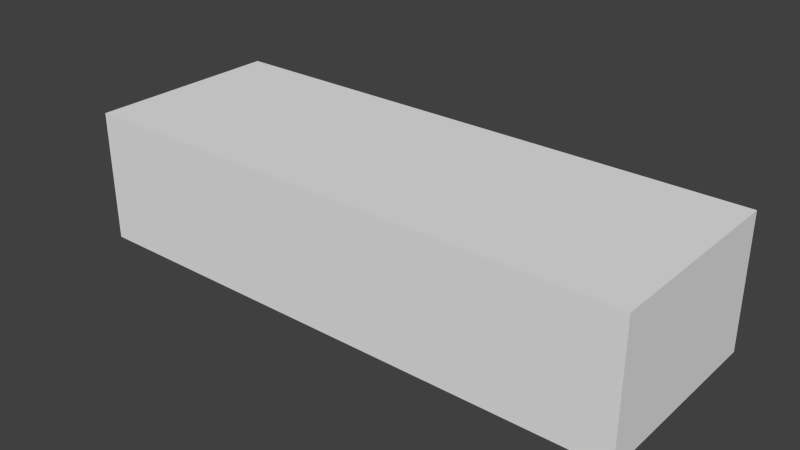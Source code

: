 # Source: Closer.blend  (saved by Blender 2.74.0; exported with 4.5.12 LTS)
import bpy
from mathutils import Matrix  # noqa: F401  (used for matrix-valued properties, if any)

bpy.ops.wm.read_factory_settings(use_empty=True)
scene = bpy.context.scene
scene.name = 'Scene'

# ---- collections
col_collection_1 = bpy.data.collections.new('Collection 1'); scene.collection.children.link(col_collection_1)

# ---- materials (node trees are filled in below, after node groups)
mat_dark_metal_005 = bpy.data.materials.new('Dark-Metal.005')
mat_dark_metal_005.alpha_threshold = 0.0
mat_dark_metal_005.use_transparent_shadow = False
mat_dark_metal_005.roughness = 0.5

# ---- material node trees

# ---- world
world_world = bpy.data.worlds.new('World'); scene.world = world_world
world_world.color = (0.05088, 0.05088, 0.05088)
world_world.use_sun_shadow = False
world_world.sun_shadow_jitter_overblur = 0.0
world_world.cycles.sampling_method = 'MANUAL'
world_world.cycles.sample_map_resolution = 256

# ---- meshes
me_cube_005 = bpy.data.meshes.new('Cube.005')
me_cube_005.from_pydata([(-0.1062, 0.1062, 0.5875), (-0.1062, 0.1812, 0.5875), (-0.1062, 0.1062, 0.5375), (-0.1062, 0.1812, 0.5375), (0.1062, 0.1062, 0.5375), (0.1062, 0.1812, 0.5375), (0.1062, 0.1062, 0.5875), (0.1062, 0.1812, 0.5875)], [], [(4, 2, 3, 5), (4, 6, 0, 2), (1, 3, 2, 0), (6, 4, 5, 7), (1, 0, 6, 7), (3, 1, 7, 5)])
_uv = me_cube_005.uv_layers.new(name='UVMap')
_uv.uv.foreach_set('vector', [0.6875, 0.8041, 0.0, 0.0, 0.8125, 0.9295, 0.6875, 0.8003, 0.5625, 0.8041, 0.6875, 0.9256, 0.8125, 0.9256, 0.0, 0.0, 0.6875, 0.9295, 0.8125, 0.9295, 0.8125, 0.9256, 0.6875, 0.9256, 0.5625, 0.8041, 0.6875, 0.8041, 0.6875, 0.8003, 0.5625, 0.8003, 0.6875, 0.9295, 0.6875, 0.9256, 0.0, 0.0, 0.5625, 0.8003, 0.0, 0.0, 0.6875, 0.9295, 0.0, 0.0, 0.6875, 0.8003])
me_cube_005.materials.append(mat_dark_metal_005)
me_cube_005.use_remesh_preserve_volume = False
me_cube_005.use_remesh_preserve_attributes = False
me_cube_005.use_mirror_vertex_groups = False
me_cube_005.update()

# ---- objects
ob_conduitcloser = bpy.data.objects.new('ConduitCloser', me_cube_005)

# ---- transforms, parenting, visibility, modifiers, constraints
ob_conduitcloser.location = (0.5, -0.5, 0.0)
ob_conduitcloser.lineart.crease_threshold = 0.0

# ---- collection membership
col_collection_1.objects.link(ob_conduitcloser)

# ---- scene / render settings (as saved in the file)
scene.frame_start = 1; scene.frame_end = 250; scene.frame_set(1)
scene.render.engine = 'BLENDER_EEVEE_NEXT'
scene.render.resolution_percentage = 50
scene.render.dither_intensity = 0.0
scene.cycles.use_denoising = False
scene.cycles.samples = 10
scene.cycles.sampling_pattern = 'TABULATED_SOBOL'
scene.cycles.light_sampling_threshold = 0.0
scene.cycles.use_adaptive_sampling = False
scene.cycles.use_light_tree = False
scene.cycles.blur_glossy = 0.0
scene.cycles.pixel_filter_type = 'GAUSSIAN'
scene.cycles.sample_clamp_indirect = 0.0
scene.view_settings.view_transform = 'Standard'
bpy.context.view_layer.update()

# ---- added for rendering (the .blend has no active camera and no usable light): camera, sun
cam_auto = bpy.data.cameras.new('AutoCamera')
cam_auto.lens = 50.0
cam_auto.sensor_width = 36.0
cam_auto.clip_end = 1000.0
ob_auto_camera = bpy.data.objects.new('AutoCamera', cam_auto)
scene.collection.objects.link(ob_auto_camera)
ob_auto_camera.location = (0.713567, -0.612531, 0.733354)
ob_auto_camera.rotation_euler = (1.09748, -7.21219e-08, 0.694738)
scene.camera = ob_auto_camera
light_auto_sun = bpy.data.lights.new('AutoSun', 'SUN')
light_auto_sun.energy = 3.0
light_auto_sun.angle = 0.0523599
ob_auto_sun = bpy.data.objects.new('AutoSun', light_auto_sun)
scene.collection.objects.link(ob_auto_sun)
ob_auto_sun.rotation_euler = (0.872665, 0.174533, 0.523599)
bpy.context.view_layer.update()
